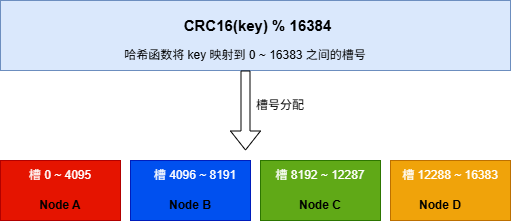

The diagram above was exported from draw.io. Its source (the exported page's mxGraphModel, read from the mxfile embedded in the PNG):
<mxGraphModel dx="1022" dy="564" grid="1" gridSize="10" guides="1" tooltips="1" connect="1" arrows="1" fold="1" page="1" pageScale="1" pageWidth="827" pageHeight="1169" math="0" shadow="0">
  <root>
    <mxCell id="0" />
    <mxCell id="1" parent="0" />
    <mxCell id="JMdUDTjJATe2aWg276rv-1" parent="1" style="rounded=0;whiteSpace=wrap;html=1;fillColor=#dae8fc;strokeColor=#6c8ebf;" value="" vertex="1">
      <mxGeometry height="70" width="510" x="180" y="60" as="geometry" />
    </mxCell>
    <mxCell id="JMdUDTjJATe2aWg276rv-2" parent="1" style="text;html=1;whiteSpace=wrap;strokeColor=none;fillColor=none;align=center;verticalAlign=middle;rounded=0;" value="&lt;b&gt;&lt;font style=&quot;font-size: 15px;&quot;&gt;CRC16(key) % 16384&lt;/font&gt;&lt;/b&gt;" vertex="1">
      <mxGeometry height="30" width="155" x="360" y="70" as="geometry" />
    </mxCell>
    <mxCell id="JMdUDTjJATe2aWg276rv-3" parent="1" style="text;html=1;whiteSpace=wrap;strokeColor=none;fillColor=none;align=center;verticalAlign=middle;rounded=0;" value="哈希函数将 key 映射到 0 ~ 16383 之间的槽号" vertex="1">
      <mxGeometry height="30" width="270" x="290" y="100" as="geometry" />
    </mxCell>
    <mxCell id="JMdUDTjJATe2aWg276rv-4" edge="1" parent="1" source="JMdUDTjJATe2aWg276rv-3" style="shape=flexArrow;endArrow=classic;html=1;rounded=0;exitX=0.5;exitY=1;exitDx=0;exitDy=0;width=9;endSize=6;" value="">
      <mxGeometry height="50" relative="1" width="50" as="geometry">
        <mxPoint x="390" y="310" as="sourcePoint" />
        <mxPoint x="425" y="210" as="targetPoint" />
      </mxGeometry>
    </mxCell>
    <mxCell id="JMdUDTjJATe2aWg276rv-5" parent="1" style="text;html=1;whiteSpace=wrap;strokeColor=none;fillColor=none;align=center;verticalAlign=middle;rounded=0;" value="&lt;font style=&quot;color: rgb(0, 0, 0);&quot;&gt;槽号分配&lt;/font&gt;" vertex="1">
      <mxGeometry height="30" width="60" x="430" y="150" as="geometry" />
    </mxCell>
    <mxCell id="JMdUDTjJATe2aWg276rv-6" parent="1" style="rounded=0;whiteSpace=wrap;html=1;fillColor=#e51400;fontColor=#ffffff;strokeColor=#B20000;" value="" vertex="1">
      <mxGeometry height="60" width="120" x="180" y="220" as="geometry" />
    </mxCell>
    <mxCell id="JMdUDTjJATe2aWg276rv-7" parent="1" style="rounded=0;whiteSpace=wrap;html=1;fillColor=#0050ef;fontColor=#ffffff;strokeColor=#001DBC;" value="" vertex="1">
      <mxGeometry height="60" width="120" x="310" y="220" as="geometry" />
    </mxCell>
    <mxCell id="JMdUDTjJATe2aWg276rv-8" parent="1" style="rounded=0;whiteSpace=wrap;html=1;fillColor=#60a917;fontColor=#ffffff;strokeColor=#2D7600;" value="" vertex="1">
      <mxGeometry height="60" width="120" x="440" y="220" as="geometry" />
    </mxCell>
    <mxCell id="JMdUDTjJATe2aWg276rv-9" parent="1" style="rounded=0;whiteSpace=wrap;html=1;fillColor=#f0a30a;strokeColor=#BD7000;fontColor=#000000;" value="" vertex="1">
      <mxGeometry height="60" width="120" x="570" y="220" as="geometry" />
    </mxCell>
    <mxCell id="JMdUDTjJATe2aWg276rv-12" parent="1" style="text;html=1;whiteSpace=wrap;strokeColor=none;fillColor=none;align=center;verticalAlign=middle;rounded=0;" value="&lt;font style=&quot;color: rgb(255, 255, 255);&quot;&gt;槽 0 ~ 4095&lt;/font&gt;" vertex="1">
      <mxGeometry height="30" width="80" x="200" y="220" as="geometry" />
    </mxCell>
    <mxCell id="JMdUDTjJATe2aWg276rv-13" parent="1" style="text;html=1;whiteSpace=wrap;strokeColor=none;fillColor=none;align=center;verticalAlign=middle;rounded=0;" value="&lt;b&gt;Node A&lt;/b&gt;" vertex="1">
      <mxGeometry height="30" width="60" x="210" y="250" as="geometry" />
    </mxCell>
    <mxCell id="JMdUDTjJATe2aWg276rv-14" parent="1" style="text;html=1;whiteSpace=wrap;strokeColor=none;fillColor=none;align=center;verticalAlign=middle;rounded=0;" value="&lt;b&gt;Node B&lt;/b&gt;" vertex="1">
      <mxGeometry height="30" width="60" x="340" y="250" as="geometry" />
    </mxCell>
    <mxCell id="JMdUDTjJATe2aWg276rv-17" parent="1" style="text;html=1;whiteSpace=wrap;strokeColor=none;fillColor=none;align=center;verticalAlign=middle;rounded=0;" value="&lt;font style=&quot;color: rgb(255, 255, 255);&quot;&gt;槽 8192 ~ 12287&lt;/font&gt;" vertex="1">
      <mxGeometry height="30" width="100" x="450" y="220" as="geometry" />
    </mxCell>
    <mxCell id="JMdUDTjJATe2aWg276rv-18" parent="1" style="text;html=1;whiteSpace=wrap;strokeColor=none;fillColor=none;align=center;verticalAlign=middle;rounded=0;" value="&lt;font style=&quot;color: rgb(255, 255, 255);&quot;&gt;槽 4096 ~ 8191&lt;/font&gt;" vertex="1">
      <mxGeometry height="30" width="90" x="330" y="220" as="geometry" />
    </mxCell>
    <mxCell id="JMdUDTjJATe2aWg276rv-19" parent="1" style="text;html=1;whiteSpace=wrap;strokeColor=none;fillColor=none;align=center;verticalAlign=middle;rounded=0;" value="&lt;font style=&quot;color: rgb(255, 255, 255);&quot;&gt;槽 12288 ~ 16383&lt;/font&gt;" vertex="1">
      <mxGeometry height="30" width="100" x="580" y="220" as="geometry" />
    </mxCell>
    <mxCell id="JMdUDTjJATe2aWg276rv-20" parent="1" style="text;html=1;whiteSpace=wrap;strokeColor=none;fillColor=none;align=center;verticalAlign=middle;rounded=0;" value="&lt;b&gt;Node C&lt;/b&gt;" vertex="1">
      <mxGeometry height="30" width="60" x="470" y="250" as="geometry" />
    </mxCell>
    <mxCell id="JMdUDTjJATe2aWg276rv-21" parent="1" style="text;html=1;whiteSpace=wrap;strokeColor=none;fillColor=none;align=center;verticalAlign=middle;rounded=0;" value="&lt;b&gt;Node D&lt;/b&gt;" vertex="1">
      <mxGeometry height="30" width="60" x="590" y="250" as="geometry" />
    </mxCell>
  </root>
</mxGraphModel>